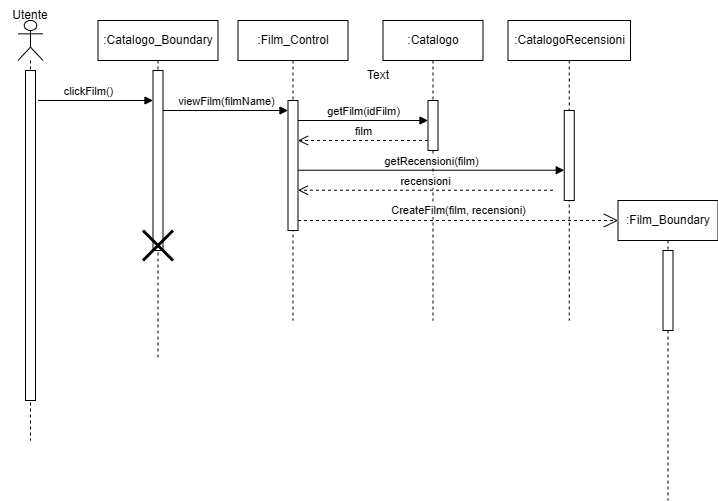

The diagram above was exported from draw.io. Its source (the exported page's mxGraphModel, read from the mxfile embedded in the PNG):
<mxGraphModel dx="1129" dy="893" grid="1" gridSize="10" guides="1" tooltips="1" connect="1" arrows="1" fold="1" page="1" pageScale="1" pageWidth="827" pageHeight="1169" math="0" shadow="0">
  <root>
    <mxCell id="0" />
    <mxCell id="1" parent="0" />
    <mxCell id="JeqI6M3YK3XUUn6Ged-Q-53" value="" style="shape=umlLifeline;perimeter=lifelinePerimeter;whiteSpace=wrap;html=1;container=1;dropTarget=0;collapsible=0;recursiveResize=0;outlineConnect=0;portConstraint=eastwest;newEdgeStyle={&quot;curved&quot;:0,&quot;rounded&quot;:0};participant=umlActor;" vertex="1" parent="1">
      <mxGeometry x="307.5" y="450" width="25" height="420" as="geometry" />
    </mxCell>
    <mxCell id="JeqI6M3YK3XUUn6Ged-Q-54" value="" style="html=1;points=[[0,0,0,0,5],[0,1,0,0,-5],[1,0,0,0,5],[1,1,0,0,-5]];perimeter=orthogonalPerimeter;outlineConnect=0;targetShapes=umlLifeline;portConstraint=eastwest;newEdgeStyle={&quot;curved&quot;:0,&quot;rounded&quot;:0};" vertex="1" parent="JeqI6M3YK3XUUn6Ged-Q-53">
      <mxGeometry x="7.5" y="50" width="10" height="330" as="geometry" />
    </mxCell>
    <mxCell id="JeqI6M3YK3XUUn6Ged-Q-55" value=":CatalogoRecensioni" style="shape=umlLifeline;perimeter=lifelinePerimeter;whiteSpace=wrap;html=1;container=1;dropTarget=0;collapsible=0;recursiveResize=0;outlineConnect=0;portConstraint=eastwest;newEdgeStyle={&quot;curved&quot;:0,&quot;rounded&quot;:0};" vertex="1" parent="1">
      <mxGeometry x="797.5" y="450" width="122.5" height="300" as="geometry" />
    </mxCell>
    <mxCell id="JeqI6M3YK3XUUn6Ged-Q-56" value="" style="html=1;points=[[0,0,0,0,5],[0,1,0,0,-5],[1,0,0,0,5],[1,1,0,0,-5]];perimeter=orthogonalPerimeter;outlineConnect=0;targetShapes=umlLifeline;portConstraint=eastwest;newEdgeStyle={&quot;curved&quot;:0,&quot;rounded&quot;:0};" vertex="1" parent="JeqI6M3YK3XUUn6Ged-Q-55">
      <mxGeometry x="56.25" y="90" width="10" height="90" as="geometry" />
    </mxCell>
    <mxCell id="JeqI6M3YK3XUUn6Ged-Q-57" value=":Film_Control" style="shape=umlLifeline;perimeter=lifelinePerimeter;whiteSpace=wrap;html=1;container=1;dropTarget=0;collapsible=0;recursiveResize=0;outlineConnect=0;portConstraint=eastwest;newEdgeStyle={&quot;curved&quot;:0,&quot;rounded&quot;:0};" vertex="1" parent="1">
      <mxGeometry x="527.5" y="450" width="110" height="300" as="geometry" />
    </mxCell>
    <mxCell id="JeqI6M3YK3XUUn6Ged-Q-58" value="" style="html=1;points=[[0,0,0,0,5],[0,1,0,0,-5],[1,0,0,0,5],[1,1,0,0,-5]];perimeter=orthogonalPerimeter;outlineConnect=0;targetShapes=umlLifeline;portConstraint=eastwest;newEdgeStyle={&quot;curved&quot;:0,&quot;rounded&quot;:0};" vertex="1" parent="JeqI6M3YK3XUUn6Ged-Q-57">
      <mxGeometry x="50" y="80" width="10" height="130" as="geometry" />
    </mxCell>
    <mxCell id="JeqI6M3YK3XUUn6Ged-Q-59" value=":Catalogo_Boundary" style="shape=umlLifeline;perimeter=lifelinePerimeter;whiteSpace=wrap;html=1;container=1;dropTarget=0;collapsible=0;recursiveResize=0;outlineConnect=0;portConstraint=eastwest;newEdgeStyle={&quot;curved&quot;:0,&quot;rounded&quot;:0};" vertex="1" parent="1">
      <mxGeometry x="387.5" y="450" width="120" height="340" as="geometry" />
    </mxCell>
    <mxCell id="JeqI6M3YK3XUUn6Ged-Q-60" value="" style="html=1;points=[[0,0,0,0,5],[0,1,0,0,-5],[1,0,0,0,5],[1,1,0,0,-5]];perimeter=orthogonalPerimeter;outlineConnect=0;targetShapes=umlLifeline;portConstraint=eastwest;newEdgeStyle={&quot;curved&quot;:0,&quot;rounded&quot;:0};" vertex="1" parent="JeqI6M3YK3XUUn6Ged-Q-59">
      <mxGeometry x="55" y="50" width="10" height="180" as="geometry" />
    </mxCell>
    <mxCell id="JeqI6M3YK3XUUn6Ged-Q-61" value="" style="shape=umlDestroy;whiteSpace=wrap;html=1;strokeWidth=3;targetShapes=umlLifeline;" vertex="1" parent="JeqI6M3YK3XUUn6Ged-Q-59">
      <mxGeometry x="45" y="210" width="30" height="30" as="geometry" />
    </mxCell>
    <mxCell id="JeqI6M3YK3XUUn6Ged-Q-62" value="clickFilm()" style="html=1;verticalAlign=bottom;endArrow=block;curved=0;rounded=0;" edge="1" parent="1" target="JeqI6M3YK3XUUn6Ged-Q-60">
      <mxGeometry x="-0.1304" width="80" relative="1" as="geometry">
        <mxPoint x="327.5" y="530" as="sourcePoint" />
        <mxPoint x="407.5" y="530" as="targetPoint" />
        <mxPoint as="offset" />
      </mxGeometry>
    </mxCell>
    <mxCell id="JeqI6M3YK3XUUn6Ged-Q-63" value="viewFilm(filmName)" style="html=1;verticalAlign=bottom;endArrow=block;curved=0;rounded=0;" edge="1" parent="1" source="JeqI6M3YK3XUUn6Ged-Q-60" target="JeqI6M3YK3XUUn6Ged-Q-58">
      <mxGeometry width="80" relative="1" as="geometry">
        <mxPoint x="477.5" y="540" as="sourcePoint" />
        <mxPoint x="547.5" y="530" as="targetPoint" />
        <Array as="points">
          <mxPoint x="497.5" y="540" />
        </Array>
      </mxGeometry>
    </mxCell>
    <mxCell id="JeqI6M3YK3XUUn6Ged-Q-64" value=":Catalogo" style="shape=umlLifeline;perimeter=lifelinePerimeter;whiteSpace=wrap;html=1;container=1;dropTarget=0;collapsible=0;recursiveResize=0;outlineConnect=0;portConstraint=eastwest;newEdgeStyle={&quot;curved&quot;:0,&quot;rounded&quot;:0};" vertex="1" parent="1">
      <mxGeometry x="672.5" y="450" width="100" height="300" as="geometry" />
    </mxCell>
    <mxCell id="JeqI6M3YK3XUUn6Ged-Q-65" value="" style="html=1;points=[[0,0,0,0,5],[0,1,0,0,-5],[1,0,0,0,5],[1,1,0,0,-5]];perimeter=orthogonalPerimeter;outlineConnect=0;targetShapes=umlLifeline;portConstraint=eastwest;newEdgeStyle={&quot;curved&quot;:0,&quot;rounded&quot;:0};" vertex="1" parent="JeqI6M3YK3XUUn6Ged-Q-64">
      <mxGeometry x="45" y="80" width="10" height="50" as="geometry" />
    </mxCell>
    <mxCell id="JeqI6M3YK3XUUn6Ged-Q-66" value="getFilm(idFilm)" style="html=1;verticalAlign=bottom;endArrow=block;curved=0;rounded=0;" edge="1" parent="1" target="JeqI6M3YK3XUUn6Ged-Q-65">
      <mxGeometry width="80" relative="1" as="geometry">
        <mxPoint x="587.5" y="550" as="sourcePoint" />
        <mxPoint x="712.5" y="550" as="targetPoint" />
        <mxPoint as="offset" />
      </mxGeometry>
    </mxCell>
    <mxCell id="JeqI6M3YK3XUUn6Ged-Q-67" value="film" style="html=1;verticalAlign=bottom;endArrow=open;dashed=1;endSize=8;curved=0;rounded=0;" edge="1" parent="1" source="JeqI6M3YK3XUUn6Ged-Q-65">
      <mxGeometry relative="1" as="geometry">
        <mxPoint x="732.5" y="570" as="sourcePoint" />
        <mxPoint x="587.5" y="570" as="targetPoint" />
      </mxGeometry>
    </mxCell>
    <mxCell id="JeqI6M3YK3XUUn6Ged-Q-68" value="getRecensioni(film)" style="html=1;verticalAlign=bottom;endArrow=block;curved=0;rounded=0;" edge="1" parent="1" target="JeqI6M3YK3XUUn6Ged-Q-56">
      <mxGeometry width="80" relative="1" as="geometry">
        <mxPoint x="587.5" y="599.72" as="sourcePoint" />
        <mxPoint x="732.5" y="599.72" as="targetPoint" />
      </mxGeometry>
    </mxCell>
    <mxCell id="JeqI6M3YK3XUUn6Ged-Q-69" value="recensioni" style="html=1;verticalAlign=bottom;endArrow=open;dashed=1;endSize=8;curved=0;rounded=0;" edge="1" parent="1">
      <mxGeometry relative="1" as="geometry">
        <mxPoint x="842.5000000000002" y="619.72" as="sourcePoint" />
        <mxPoint x="587.5" y="619.72" as="targetPoint" />
      </mxGeometry>
    </mxCell>
    <mxCell id="JeqI6M3YK3XUUn6Ged-Q-70" value=":Film_Boundary" style="shape=umlLifeline;perimeter=lifelinePerimeter;whiteSpace=wrap;html=1;container=1;dropTarget=0;collapsible=0;recursiveResize=0;outlineConnect=0;portConstraint=eastwest;newEdgeStyle={&quot;curved&quot;:0,&quot;rounded&quot;:0};" vertex="1" parent="1">
      <mxGeometry x="907.5" y="630" width="100" height="300" as="geometry" />
    </mxCell>
    <mxCell id="JeqI6M3YK3XUUn6Ged-Q-71" value="" style="html=1;points=[[0,0,0,0,5],[0,1,0,0,-5],[1,0,0,0,5],[1,1,0,0,-5]];perimeter=orthogonalPerimeter;outlineConnect=0;targetShapes=umlLifeline;portConstraint=eastwest;newEdgeStyle={&quot;curved&quot;:0,&quot;rounded&quot;:0};" vertex="1" parent="JeqI6M3YK3XUUn6Ged-Q-70">
      <mxGeometry x="45" y="50" width="10" height="80" as="geometry" />
    </mxCell>
    <mxCell id="JeqI6M3YK3XUUn6Ged-Q-72" value="CreateFilm(film, recensioni)" style="endArrow=open;endSize=12;dashed=1;html=1;rounded=0;" edge="1" parent="1" source="JeqI6M3YK3XUUn6Ged-Q-58">
      <mxGeometry y="10" width="160" relative="1" as="geometry">
        <mxPoint x="592.5" y="650" as="sourcePoint" />
        <mxPoint x="907.5" y="650" as="targetPoint" />
        <mxPoint as="offset" />
      </mxGeometry>
    </mxCell>
    <mxCell id="JeqI6M3YK3XUUn6Ged-Q-73" value="Text" style="text;html=1;align=center;verticalAlign=middle;whiteSpace=wrap;rounded=0;" vertex="1" parent="1">
      <mxGeometry x="637.5" y="490" width="60" height="30" as="geometry" />
    </mxCell>
    <mxCell id="JeqI6M3YK3XUUn6Ged-Q-74" value="Utente" style="text;html=1;align=center;verticalAlign=middle;whiteSpace=wrap;rounded=0;" vertex="1" parent="1">
      <mxGeometry x="290" y="430" width="60" height="30" as="geometry" />
    </mxCell>
  </root>
</mxGraphModel>